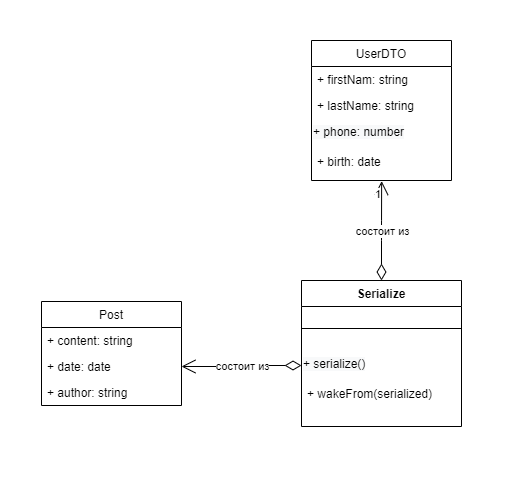

The diagram above was exported from draw.io. Its source (the exported page's mxGraphModel, read from the mxfile embedded in the PNG):
<mxGraphModel dx="915" dy="548" grid="1" gridSize="10" guides="1" tooltips="1" connect="1" arrows="1" fold="1" page="1" pageScale="1" pageWidth="850" pageHeight="1100" math="0" shadow="0">
  <root>
    <mxCell id="0" />
    <mxCell id="1" parent="0" />
    <mxCell id="T_rGhRsUIdzYPo4IE9SJ-1" value="UserDTO" style="swimlane;fontStyle=0;childLayout=stackLayout;horizontal=1;startSize=26;fillColor=none;horizontalStack=0;resizeParent=1;resizeParentMax=0;resizeLast=0;collapsible=1;marginBottom=0;" vertex="1" parent="1">
      <mxGeometry x="370" y="200" width="140" height="140" as="geometry" />
    </mxCell>
    <mxCell id="T_rGhRsUIdzYPo4IE9SJ-2" value="+ firstNam: string" style="text;strokeColor=none;fillColor=none;align=left;verticalAlign=top;spacingLeft=4;spacingRight=4;overflow=hidden;rotatable=0;points=[[0,0.5],[1,0.5]];portConstraint=eastwest;" vertex="1" parent="T_rGhRsUIdzYPo4IE9SJ-1">
      <mxGeometry y="26" width="140" height="26" as="geometry" />
    </mxCell>
    <mxCell id="T_rGhRsUIdzYPo4IE9SJ-3" value="+ lastName: string" style="text;strokeColor=none;fillColor=none;align=left;verticalAlign=top;spacingLeft=4;spacingRight=4;overflow=hidden;rotatable=0;points=[[0,0.5],[1,0.5]];portConstraint=eastwest;" vertex="1" parent="T_rGhRsUIdzYPo4IE9SJ-1">
      <mxGeometry y="52" width="140" height="26" as="geometry" />
    </mxCell>
    <mxCell id="T_rGhRsUIdzYPo4IE9SJ-5" value="&lt;span style=&quot;color: rgb(0 , 0 , 0) ; font-family: &amp;#34;helvetica&amp;#34; ; font-size: 12px ; font-style: normal ; font-weight: 400 ; letter-spacing: normal ; text-align: left ; text-indent: 0px ; text-transform: none ; word-spacing: 0px ; background-color: rgb(248 , 249 , 250) ; display: inline ; float: none&quot;&gt;+ phone: number&lt;/span&gt;" style="text;whiteSpace=wrap;html=1;" vertex="1" parent="T_rGhRsUIdzYPo4IE9SJ-1">
      <mxGeometry y="78" width="140" height="30" as="geometry" />
    </mxCell>
    <mxCell id="T_rGhRsUIdzYPo4IE9SJ-4" value="+ birth: date" style="text;strokeColor=none;fillColor=none;align=left;verticalAlign=top;spacingLeft=4;spacingRight=4;overflow=hidden;rotatable=0;points=[[0,0.5],[1,0.5]];portConstraint=eastwest;" vertex="1" parent="T_rGhRsUIdzYPo4IE9SJ-1">
      <mxGeometry y="108" width="140" height="32" as="geometry" />
    </mxCell>
    <mxCell id="T_rGhRsUIdzYPo4IE9SJ-6" value="Post" style="swimlane;fontStyle=0;childLayout=stackLayout;horizontal=1;startSize=26;fillColor=none;horizontalStack=0;resizeParent=1;resizeParentMax=0;resizeLast=0;collapsible=1;marginBottom=0;" vertex="1" parent="1">
      <mxGeometry x="100" y="461" width="140" height="104" as="geometry" />
    </mxCell>
    <mxCell id="T_rGhRsUIdzYPo4IE9SJ-7" value="+ content: string" style="text;strokeColor=none;fillColor=none;align=left;verticalAlign=top;spacingLeft=4;spacingRight=4;overflow=hidden;rotatable=0;points=[[0,0.5],[1,0.5]];portConstraint=eastwest;" vertex="1" parent="T_rGhRsUIdzYPo4IE9SJ-6">
      <mxGeometry y="26" width="140" height="26" as="geometry" />
    </mxCell>
    <mxCell id="T_rGhRsUIdzYPo4IE9SJ-8" value="+ date: date" style="text;strokeColor=none;fillColor=none;align=left;verticalAlign=top;spacingLeft=4;spacingRight=4;overflow=hidden;rotatable=0;points=[[0,0.5],[1,0.5]];portConstraint=eastwest;" vertex="1" parent="T_rGhRsUIdzYPo4IE9SJ-6">
      <mxGeometry y="52" width="140" height="26" as="geometry" />
    </mxCell>
    <mxCell id="T_rGhRsUIdzYPo4IE9SJ-9" value="+ author: string" style="text;strokeColor=none;fillColor=none;align=left;verticalAlign=top;spacingLeft=4;spacingRight=4;overflow=hidden;rotatable=0;points=[[0,0.5],[1,0.5]];portConstraint=eastwest;" vertex="1" parent="T_rGhRsUIdzYPo4IE9SJ-6">
      <mxGeometry y="78" width="140" height="26" as="geometry" />
    </mxCell>
    <mxCell id="T_rGhRsUIdzYPo4IE9SJ-10" value="Serialize" style="swimlane;fontStyle=1;align=center;verticalAlign=top;childLayout=stackLayout;horizontal=1;startSize=26;horizontalStack=0;resizeParent=1;resizeParentMax=0;resizeLast=0;collapsible=1;marginBottom=0;" vertex="1" parent="1">
      <mxGeometry x="360" y="440" width="160" height="146" as="geometry" />
    </mxCell>
    <mxCell id="T_rGhRsUIdzYPo4IE9SJ-12" value="" style="line;strokeWidth=1;fillColor=none;align=left;verticalAlign=middle;spacingTop=-1;spacingLeft=3;spacingRight=3;rotatable=0;labelPosition=right;points=[];portConstraint=eastwest;" vertex="1" parent="T_rGhRsUIdzYPo4IE9SJ-10">
      <mxGeometry y="26" width="160" height="44" as="geometry" />
    </mxCell>
    <mxCell id="T_rGhRsUIdzYPo4IE9SJ-15" value="&lt;span style=&quot;color: rgb(0, 0, 0); font-family: helvetica; font-size: 12px; font-style: normal; font-weight: 400; letter-spacing: normal; text-align: left; text-indent: 0px; text-transform: none; word-spacing: 0px; background-color: rgb(248, 249, 250); display: inline; float: none;&quot;&gt;+ serialize()&lt;/span&gt;" style="text;whiteSpace=wrap;html=1;" vertex="1" parent="T_rGhRsUIdzYPo4IE9SJ-10">
      <mxGeometry y="70" width="160" height="30" as="geometry" />
    </mxCell>
    <mxCell id="T_rGhRsUIdzYPo4IE9SJ-13" value="+ wakeFrom(serialized)" style="text;strokeColor=none;fillColor=none;align=left;verticalAlign=top;spacingLeft=4;spacingRight=4;overflow=hidden;rotatable=0;points=[[0,0.5],[1,0.5]];portConstraint=eastwest;" vertex="1" parent="T_rGhRsUIdzYPo4IE9SJ-10">
      <mxGeometry y="100" width="160" height="46" as="geometry" />
    </mxCell>
    <mxCell id="T_rGhRsUIdzYPo4IE9SJ-16" value="" style="endArrow=open;html=1;endSize=12;startArrow=diamondThin;startSize=14;startFill=0;edgeStyle=orthogonalEdgeStyle;exitX=0.5;exitY=0;exitDx=0;exitDy=0;entryX=0.501;entryY=1.019;entryDx=0;entryDy=0;entryPerimeter=0;" edge="1" parent="1" source="T_rGhRsUIdzYPo4IE9SJ-10" target="T_rGhRsUIdzYPo4IE9SJ-4">
      <mxGeometry relative="1" as="geometry">
        <mxPoint x="70" y="480" as="sourcePoint" />
        <mxPoint x="560" y="270" as="targetPoint" />
      </mxGeometry>
    </mxCell>
    <mxCell id="T_rGhRsUIdzYPo4IE9SJ-18" value="1" style="edgeLabel;resizable=0;html=1;align=right;verticalAlign=top;" connectable="0" vertex="1" parent="T_rGhRsUIdzYPo4IE9SJ-16">
      <mxGeometry x="1" relative="1" as="geometry" />
    </mxCell>
    <mxCell id="T_rGhRsUIdzYPo4IE9SJ-19" value="состоит из" style="edgeLabel;html=1;align=center;verticalAlign=middle;resizable=0;points=[];" vertex="1" connectable="0" parent="T_rGhRsUIdzYPo4IE9SJ-16">
      <mxGeometry x="-0.07" y="-4" relative="1" as="geometry">
        <mxPoint x="-4" y="-4" as="offset" />
      </mxGeometry>
    </mxCell>
    <mxCell id="T_rGhRsUIdzYPo4IE9SJ-20" value="" style="endArrow=open;html=1;endSize=12;startArrow=diamondThin;startSize=14;startFill=0;edgeStyle=orthogonalEdgeStyle;exitX=0;exitY=0.5;exitDx=0;exitDy=0;entryX=1;entryY=0.5;entryDx=0;entryDy=0;" edge="1" parent="1" source="T_rGhRsUIdzYPo4IE9SJ-15" target="T_rGhRsUIdzYPo4IE9SJ-8">
      <mxGeometry relative="1" as="geometry">
        <mxPoint x="450" y="450" as="sourcePoint" />
        <mxPoint x="430" y="364" as="targetPoint" />
      </mxGeometry>
    </mxCell>
    <mxCell id="T_rGhRsUIdzYPo4IE9SJ-23" value="состоит из" style="edgeLabel;html=1;align=center;verticalAlign=middle;resizable=0;points=[];" vertex="1" connectable="0" parent="T_rGhRsUIdzYPo4IE9SJ-20">
      <mxGeometry x="-0.07" y="-4" relative="1" as="geometry">
        <mxPoint x="-4" y="4" as="offset" />
      </mxGeometry>
    </mxCell>
  </root>
</mxGraphModel>